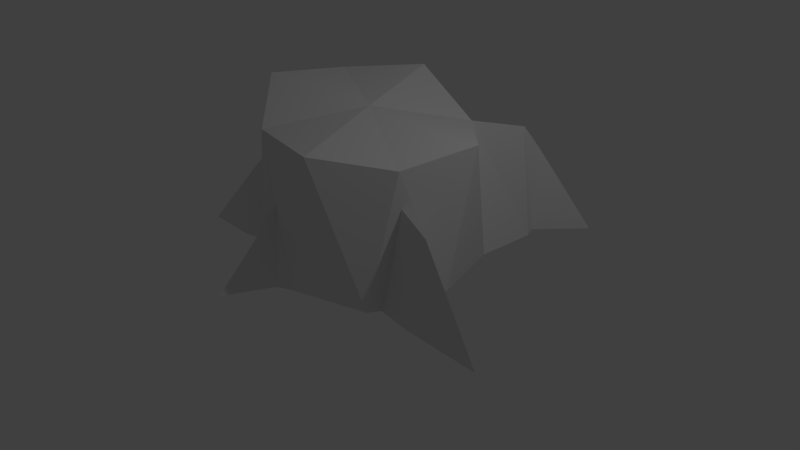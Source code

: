 # Source: stubbe.blend  (saved by Blender 2.75.0; exported with 4.5.12 LTS)
import bpy
from mathutils import Matrix  # noqa: F401  (used for matrix-valued properties, if any)

bpy.ops.wm.read_factory_settings(use_empty=True)
scene = bpy.context.scene
scene.name = 'Scene'

# ---- collections
col_collection_1 = bpy.data.collections.new('Collection 1'); scene.collection.children.link(col_collection_1)

# ---- materials (node trees are filled in below, after node groups)
mat_material = bpy.data.materials.new('Material')
mat_material.alpha_threshold = 0.0
mat_material.use_transparent_shadow = False
mat_material.roughness = 0.5
mat_material.line_color = (0.0, 0.0, 0.0, 1.0)

# ---- material node trees

# ---- world
world_world = bpy.data.worlds.new('World'); scene.world = world_world
world_world.color = (0.05088, 0.05088, 0.05088)
world_world.use_sun_shadow = False
world_world.sun_shadow_jitter_overblur = 0.0
world_world.cycles.sampling_method = 'MANUAL'
world_world.cycles.sample_map_resolution = 256

# ---- cameras
cam_camera = bpy.data.cameras.new('Camera')
cam_camera.clip_end = 100.0
cam_camera.lens = 35.0
cam_camera.sensor_width = 32.0
cam_camera.sensor_height = 18.0
cam_camera.ortho_scale = 7.314
cam_camera.dof.focus_distance = 0.0
cam_camera.dof.aperture_fstop = 128.0

# ---- lights
light_lamp = bpy.data.lights.new('Lamp', 'POINT')
light_lamp.transmission_factor = 0.0
light_lamp.cutoff_distance = 30.0
light_lamp.energy = 100.0
light_lamp.shadow_buffer_clip_start = 1.001
light_lamp.shadow_soft_size = 0.1
light_lamp.shadow_maximum_resolution = 0.006
light_lamp.use_absolute_resolution = True
light_lamp.cycles.use_multiple_importance_sampling = False

# ---- meshes
me_cube = bpy.data.meshes.new('Cube')
me_cube.from_pydata([(1.0, 1.0, -1.0), (1.0, -1.0, -1.0), (-1.0, -1.0, -1.0), (-1.0, 1.0, -1.0), (1.346, 0.4341, 0.7467), (0.4388, -1.335, 0.8474), (-1.341, -0.4311, 1.212), (-0.4367, 1.339, 1.14), (1.301, -6.859e-08, -1.0), (-1.301, 3.968e-07, -1.0), (1.152, -0.6048, 0.676), (-1.161, 0.5927, 1.11), (2.417e-07, 1.301, -1.0), (8.984e-09, -1.301, -1.0), (0.5911, 1.153, 0.6686), (-0.589, -1.149, 0.8482), (-1.086e-07, -1.886e-07, 1.0), (5.96e-08, 1.192e-07, -1.0), (-1.127, -0.6912, -0.9912), (-1.434, -0.4517, 0.2198), (-1.252, -0.2778, -1.0), (-1.614, -0.8378, -1.0), (-1.758, -0.5983, -0.2071), (-1.738, -0.4244, -1.0), (-2.368, -0.8204, -1.0), (-0.2169, -1.373, -1.013), (-0.6785, -1.233, -1.013), (-0.4102, -1.152, -0.07116), (-0.4937, -2.005, -1.0), (0.4478, 2.012, -1.0), (1.045, 1.832, -1.0), (0.8092, 1.923, 0.4506), (0.7416, 2.363, -1.0), (0.9737, 2.0, -1.0), (0.8909, 2.154, 0.1164), (1.496, 2.573, -1.0), (0.5501, 2.053, -1.0), (0.7422, 2.006, -0.107), (0.7062, 2.24, -1.0), (0.4258, 2.292, -1.0), (1.245, -0.2018, -1.026), (1.057, -0.8245, -1.026), (1.152, -0.5784, 0.2198), (1.762, -0.4069, -0.9781), (1.6, -0.9451, -0.9781), (1.682, -0.7324, 0.09836), (2.65, -0.9866, -0.9797)], [], [(17, 13, 2), (16, 11, 6), (10, 5, 1), (15, 6, 2), (9, 11, 7), (14, 12, 3), (6, 11, 9), (4, 10, 8), (7, 11, 16), (17, 9, 3), (0, 8, 17), (4, 14, 16), (14, 0, 30, 31), (5, 15, 13), (16, 15, 5), (1, 13, 17), (9, 17, 2), (15, 16, 6), (10, 1, 41, 42), (15, 2, 26, 27), (3, 9, 7), (7, 14, 3), (6, 9, 20, 19), (0, 4, 8), (14, 7, 16), (12, 17, 3), (12, 0, 17), (10, 4, 16), (4, 0, 14), (1, 5, 13), (10, 16, 5), (8, 1, 17), (19, 20, 23, 22), (9, 2, 18, 20), (2, 6, 19, 18), (20, 18, 21, 23), (18, 19, 22, 21), (2, 13, 25, 26), (13, 15, 27, 25), (0, 12, 29, 30), (22, 23, 24), (23, 21, 24), (21, 22, 24), (12, 14, 31, 29), (30, 29, 32, 33), (26, 25, 28), (25, 27, 28), (27, 26, 28), (31, 34, 32), (31, 30, 33, 34), (31, 32, 38, 37), (33, 32, 35), (32, 34, 35), (34, 33, 35), (32, 29, 36, 38), (29, 31, 37, 36), (1, 8, 40, 41), (8, 10, 42, 40), (41, 40, 43, 44), (37, 38, 39), (38, 36, 39), (36, 37, 39), (40, 42, 45, 43), (42, 41, 44, 45), (44, 43, 46), (43, 45, 46), (45, 44, 46)])
me_cube.materials.append(mat_material)
me_cube.use_remesh_preserve_volume = False
me_cube.use_remesh_preserve_attributes = False
me_cube.use_mirror_vertex_groups = False
me_cube.update()

# ---- objects
ob_cube = bpy.data.objects.new('Cube', me_cube)
ob_lamp = bpy.data.objects.new('Lamp', light_lamp)
ob_camera = bpy.data.objects.new('Camera', cam_camera)

# ---- transforms, parenting, visibility, modifiers, constraints
ob_cube.location = (0.0, 0.0, 1.0)
ob_cube.lock_rotations_4d = False
ob_cube.empty_display_type = 'ARROWS'
ob_cube.lineart.crease_threshold = 0.0
ob_lamp.location = (4.076, 1.005, 5.904)
ob_lamp.rotation_euler = (0.6503, 0.05522, 1.866)
ob_lamp.lock_rotations_4d = False
ob_lamp.empty_display_type = 'ARROWS'
ob_lamp.color = (0.0, 0.0, 0.0, 0.0)
ob_lamp.lineart.crease_threshold = 0.0
ob_camera.location = (7.481, -6.508, 5.344)
ob_camera.rotation_euler = (1.109, 0.01082, 0.8149)
ob_camera.lock_rotations_4d = False
ob_camera.empty_display_type = 'ARROWS'
ob_camera.color = (0.0, 0.0, 0.0, 0.0)
ob_camera.display_type = 'WIRE'
ob_camera.lineart.crease_threshold = 0.0

# ---- collection membership
col_collection_1.objects.link(ob_cube)
col_collection_1.objects.link(ob_lamp)
col_collection_1.objects.link(ob_camera)

# ---- scene / render settings (as saved in the file)
scene.camera = ob_camera
scene.frame_start = 1; scene.frame_end = 250; scene.frame_set(1)
scene.render.engine = 'BLENDER_EEVEE_NEXT'
scene.render.resolution_percentage = 50
scene.render.dither_intensity = 0.0
scene.cycles.use_denoising = False
scene.cycles.samples = 10
scene.cycles.sampling_pattern = 'TABULATED_SOBOL'
scene.cycles.light_sampling_threshold = 0.0
scene.cycles.use_adaptive_sampling = False
scene.cycles.use_light_tree = False
scene.cycles.blur_glossy = 0.0
scene.cycles.pixel_filter_type = 'GAUSSIAN'
scene.cycles.sample_clamp_indirect = 0.0
scene.view_settings.view_transform = 'Standard'
bpy.context.view_layer.update()
